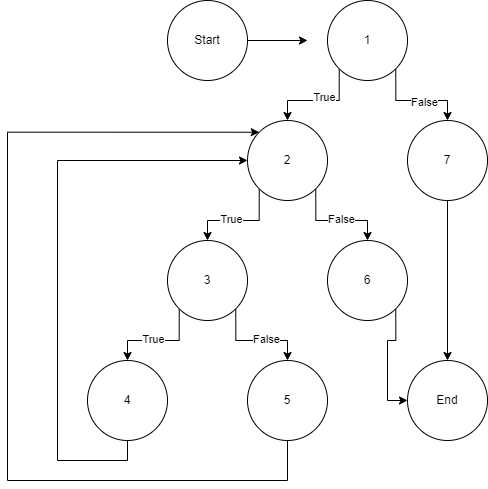

The diagram above was exported from draw.io. Its source (the exported page's mxGraphModel, read from the mxfile embedded in the PNG):
<mxGraphModel dx="840" dy="418" grid="1" gridSize="10" guides="1" tooltips="1" connect="1" arrows="1" fold="1" page="1" pageScale="1" pageWidth="850" pageHeight="1100" math="0" shadow="0">
  <root>
    <mxCell id="0" />
    <mxCell id="1" parent="0" />
    <mxCell id="LsSL7fIQvEVvKGWwV3Pm-3" value="Start" style="ellipse;whiteSpace=wrap;html=1;aspect=fixed;" vertex="1" parent="1">
      <mxGeometry x="200" y="40" width="80" height="80" as="geometry" />
    </mxCell>
    <mxCell id="LsSL7fIQvEVvKGWwV3Pm-4" value="" style="endArrow=classic;html=1;rounded=0;" edge="1" parent="1">
      <mxGeometry width="50" height="50" relative="1" as="geometry">
        <mxPoint x="280" y="80" as="sourcePoint" />
        <mxPoint x="340" y="80" as="targetPoint" />
      </mxGeometry>
    </mxCell>
    <mxCell id="LsSL7fIQvEVvKGWwV3Pm-24" style="edgeStyle=orthogonalEdgeStyle;rounded=0;orthogonalLoop=1;jettySize=auto;html=1;exitX=0;exitY=1;exitDx=0;exitDy=0;entryX=0.5;entryY=0;entryDx=0;entryDy=0;" edge="1" parent="1" source="LsSL7fIQvEVvKGWwV3Pm-5" target="LsSL7fIQvEVvKGWwV3Pm-7">
      <mxGeometry relative="1" as="geometry" />
    </mxCell>
    <mxCell id="LsSL7fIQvEVvKGWwV3Pm-25" value="True" style="edgeLabel;html=1;align=center;verticalAlign=middle;resizable=0;points=[];" vertex="1" connectable="0" parent="LsSL7fIQvEVvKGWwV3Pm-24">
      <mxGeometry x="-0.1033" y="-3" relative="1" as="geometry">
        <mxPoint as="offset" />
      </mxGeometry>
    </mxCell>
    <mxCell id="LsSL7fIQvEVvKGWwV3Pm-26" style="edgeStyle=orthogonalEdgeStyle;rounded=0;orthogonalLoop=1;jettySize=auto;html=1;exitX=1;exitY=1;exitDx=0;exitDy=0;entryX=0.5;entryY=0;entryDx=0;entryDy=0;" edge="1" parent="1" source="LsSL7fIQvEVvKGWwV3Pm-5" target="LsSL7fIQvEVvKGWwV3Pm-11">
      <mxGeometry relative="1" as="geometry" />
    </mxCell>
    <mxCell id="LsSL7fIQvEVvKGWwV3Pm-27" value="False" style="edgeLabel;html=1;align=center;verticalAlign=middle;resizable=0;points=[];" vertex="1" connectable="0" parent="LsSL7fIQvEVvKGWwV3Pm-26">
      <mxGeometry x="0.1535" y="-2" relative="1" as="geometry">
        <mxPoint as="offset" />
      </mxGeometry>
    </mxCell>
    <mxCell id="LsSL7fIQvEVvKGWwV3Pm-5" value="1" style="ellipse;whiteSpace=wrap;html=1;aspect=fixed;" vertex="1" parent="1">
      <mxGeometry x="360" y="40" width="80" height="80" as="geometry" />
    </mxCell>
    <mxCell id="LsSL7fIQvEVvKGWwV3Pm-30" style="edgeStyle=orthogonalEdgeStyle;rounded=0;orthogonalLoop=1;jettySize=auto;html=1;exitX=0;exitY=1;exitDx=0;exitDy=0;entryX=0.5;entryY=0;entryDx=0;entryDy=0;" edge="1" parent="1" source="LsSL7fIQvEVvKGWwV3Pm-7" target="LsSL7fIQvEVvKGWwV3Pm-17">
      <mxGeometry relative="1" as="geometry" />
    </mxCell>
    <mxCell id="LsSL7fIQvEVvKGWwV3Pm-33" value="True" style="edgeLabel;html=1;align=center;verticalAlign=middle;resizable=0;points=[];" vertex="1" connectable="0" parent="LsSL7fIQvEVvKGWwV3Pm-30">
      <mxGeometry x="0.1597" y="-1" relative="1" as="geometry">
        <mxPoint as="offset" />
      </mxGeometry>
    </mxCell>
    <mxCell id="LsSL7fIQvEVvKGWwV3Pm-45" style="edgeStyle=orthogonalEdgeStyle;rounded=0;orthogonalLoop=1;jettySize=auto;html=1;exitX=1;exitY=1;exitDx=0;exitDy=0;entryX=0.5;entryY=0;entryDx=0;entryDy=0;" edge="1" parent="1" source="LsSL7fIQvEVvKGWwV3Pm-7" target="LsSL7fIQvEVvKGWwV3Pm-44">
      <mxGeometry relative="1" as="geometry" />
    </mxCell>
    <mxCell id="LsSL7fIQvEVvKGWwV3Pm-46" value="False" style="edgeLabel;html=1;align=center;verticalAlign=middle;resizable=0;points=[];" vertex="1" connectable="0" parent="LsSL7fIQvEVvKGWwV3Pm-45">
      <mxGeometry x="0.1056" y="1" relative="1" as="geometry">
        <mxPoint as="offset" />
      </mxGeometry>
    </mxCell>
    <mxCell id="LsSL7fIQvEVvKGWwV3Pm-7" value="2" style="ellipse;whiteSpace=wrap;html=1;aspect=fixed;" vertex="1" parent="1">
      <mxGeometry x="280" y="160" width="80" height="80" as="geometry" />
    </mxCell>
    <mxCell id="LsSL7fIQvEVvKGWwV3Pm-48" style="edgeStyle=orthogonalEdgeStyle;rounded=0;orthogonalLoop=1;jettySize=auto;html=1;exitX=0.5;exitY=1;exitDx=0;exitDy=0;entryX=0.5;entryY=0;entryDx=0;entryDy=0;" edge="1" parent="1" source="LsSL7fIQvEVvKGWwV3Pm-11" target="LsSL7fIQvEVvKGWwV3Pm-13">
      <mxGeometry relative="1" as="geometry" />
    </mxCell>
    <mxCell id="LsSL7fIQvEVvKGWwV3Pm-11" value="7" style="ellipse;whiteSpace=wrap;html=1;aspect=fixed;" vertex="1" parent="1">
      <mxGeometry x="440" y="160" width="80" height="80" as="geometry" />
    </mxCell>
    <mxCell id="LsSL7fIQvEVvKGWwV3Pm-13" value="End" style="ellipse;whiteSpace=wrap;html=1;aspect=fixed;" vertex="1" parent="1">
      <mxGeometry x="440" y="400" width="80" height="80" as="geometry" />
    </mxCell>
    <mxCell id="LsSL7fIQvEVvKGWwV3Pm-35" style="edgeStyle=orthogonalEdgeStyle;rounded=0;orthogonalLoop=1;jettySize=auto;html=1;exitX=0;exitY=1;exitDx=0;exitDy=0;entryX=0.5;entryY=0;entryDx=0;entryDy=0;" edge="1" parent="1" source="LsSL7fIQvEVvKGWwV3Pm-17" target="LsSL7fIQvEVvKGWwV3Pm-34">
      <mxGeometry relative="1" as="geometry" />
    </mxCell>
    <mxCell id="LsSL7fIQvEVvKGWwV3Pm-36" value="True" style="edgeLabel;html=1;align=center;verticalAlign=middle;resizable=0;points=[];" vertex="1" connectable="0" parent="LsSL7fIQvEVvKGWwV3Pm-35">
      <mxGeometry x="0.121" y="-1" relative="1" as="geometry">
        <mxPoint as="offset" />
      </mxGeometry>
    </mxCell>
    <mxCell id="LsSL7fIQvEVvKGWwV3Pm-38" style="edgeStyle=orthogonalEdgeStyle;rounded=0;orthogonalLoop=1;jettySize=auto;html=1;exitX=1;exitY=1;exitDx=0;exitDy=0;entryX=0.5;entryY=0;entryDx=0;entryDy=0;" edge="1" parent="1" source="LsSL7fIQvEVvKGWwV3Pm-17" target="LsSL7fIQvEVvKGWwV3Pm-37">
      <mxGeometry relative="1" as="geometry" />
    </mxCell>
    <mxCell id="LsSL7fIQvEVvKGWwV3Pm-39" value="False" style="edgeLabel;html=1;align=center;verticalAlign=middle;resizable=0;points=[];" vertex="1" connectable="0" parent="LsSL7fIQvEVvKGWwV3Pm-38">
      <mxGeometry x="0.2077" y="1" relative="1" as="geometry">
        <mxPoint as="offset" />
      </mxGeometry>
    </mxCell>
    <mxCell id="LsSL7fIQvEVvKGWwV3Pm-17" value="3" style="ellipse;whiteSpace=wrap;html=1;aspect=fixed;" vertex="1" parent="1">
      <mxGeometry x="200" y="280" width="80" height="80" as="geometry" />
    </mxCell>
    <mxCell id="LsSL7fIQvEVvKGWwV3Pm-40" style="edgeStyle=orthogonalEdgeStyle;rounded=0;orthogonalLoop=1;jettySize=auto;html=1;exitX=0.5;exitY=1;exitDx=0;exitDy=0;entryX=0;entryY=0.5;entryDx=0;entryDy=0;" edge="1" parent="1" source="LsSL7fIQvEVvKGWwV3Pm-34" target="LsSL7fIQvEVvKGWwV3Pm-7">
      <mxGeometry relative="1" as="geometry">
        <Array as="points">
          <mxPoint x="160" y="500" />
          <mxPoint x="90" y="500" />
          <mxPoint x="90" y="200" />
        </Array>
      </mxGeometry>
    </mxCell>
    <mxCell id="LsSL7fIQvEVvKGWwV3Pm-34" value="4" style="ellipse;whiteSpace=wrap;html=1;aspect=fixed;" vertex="1" parent="1">
      <mxGeometry x="120" y="400" width="80" height="80" as="geometry" />
    </mxCell>
    <mxCell id="LsSL7fIQvEVvKGWwV3Pm-43" style="edgeStyle=orthogonalEdgeStyle;rounded=0;orthogonalLoop=1;jettySize=auto;html=1;exitX=0.5;exitY=1;exitDx=0;exitDy=0;entryX=0;entryY=0;entryDx=0;entryDy=0;" edge="1" parent="1" source="LsSL7fIQvEVvKGWwV3Pm-37" target="LsSL7fIQvEVvKGWwV3Pm-7">
      <mxGeometry relative="1" as="geometry">
        <Array as="points">
          <mxPoint x="320" y="520" />
          <mxPoint x="40" y="520" />
          <mxPoint x="40" y="172" />
        </Array>
      </mxGeometry>
    </mxCell>
    <mxCell id="LsSL7fIQvEVvKGWwV3Pm-37" value="5" style="ellipse;whiteSpace=wrap;html=1;aspect=fixed;" vertex="1" parent="1">
      <mxGeometry x="280" y="400" width="80" height="80" as="geometry" />
    </mxCell>
    <mxCell id="LsSL7fIQvEVvKGWwV3Pm-47" style="edgeStyle=orthogonalEdgeStyle;rounded=0;orthogonalLoop=1;jettySize=auto;html=1;exitX=1;exitY=1;exitDx=0;exitDy=0;entryX=0;entryY=0.5;entryDx=0;entryDy=0;" edge="1" parent="1" source="LsSL7fIQvEVvKGWwV3Pm-44" target="LsSL7fIQvEVvKGWwV3Pm-13">
      <mxGeometry relative="1" as="geometry" />
    </mxCell>
    <mxCell id="LsSL7fIQvEVvKGWwV3Pm-44" value="6" style="ellipse;whiteSpace=wrap;html=1;aspect=fixed;" vertex="1" parent="1">
      <mxGeometry x="360" y="280" width="80" height="80" as="geometry" />
    </mxCell>
  </root>
</mxGraphModel>